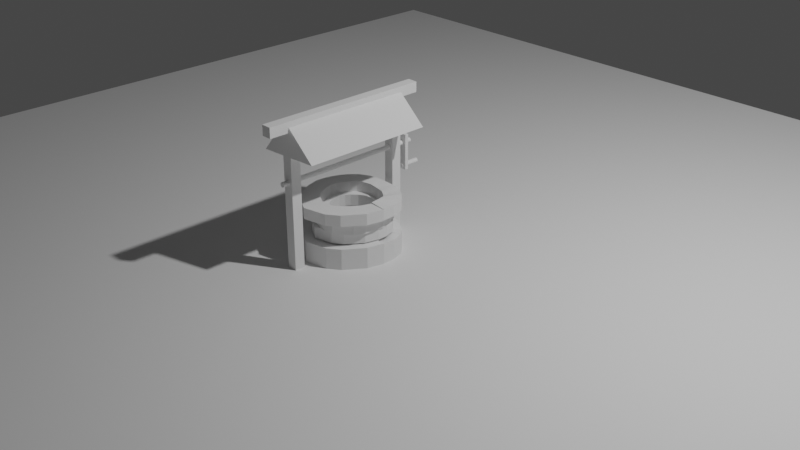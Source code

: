 # Source: Well.blend  (saved by Blender 3.6.13; exported with 4.5.12 LTS)
import bpy
from mathutils import Matrix  # noqa: F401  (used for matrix-valued properties, if any)

bpy.ops.wm.read_factory_settings(use_empty=True)
scene = bpy.context.scene
scene.name = 'Scene'

# ---- collections
col_collection = bpy.data.collections.new('Collection'); scene.collection.children.link(col_collection)

# ---- materials (node trees are filled in below, after node groups)
mat_material = bpy.data.materials.new('Material')
mat_material.alpha_threshold = 0.0
mat_material.use_transparent_shadow = False
mat_material.roughness = 0.5
mat_material.line_color = (0.0, 0.0, 0.0, 1.0)
mat_material_002 = bpy.data.materials.new('Material.002')
mat_material_002.alpha_threshold = 0.0
mat_material_002.use_transparent_shadow = False
mat_material_002.roughness = 0.5
mat_material_002.line_color = (0.0, 0.0, 0.0, 1.0)
mat_material_003 = bpy.data.materials.new('Material.003')
mat_material_003.alpha_threshold = 0.0
mat_material_003.use_transparent_shadow = False
mat_material_003.roughness = 0.5
mat_material_003.line_color = (0.0, 0.0, 0.0, 1.0)
mat_material_004 = bpy.data.materials.new('Material.004')
mat_material_004.alpha_threshold = 0.0
mat_material_004.use_transparent_shadow = False
mat_material_004.roughness = 0.5
mat_material_004.line_color = (0.0, 0.0, 0.0, 1.0)

# ---- material node trees
mat_material.use_nodes = True; mat_material.node_tree.nodes.clear()
_N = mat_material.node_tree.nodes; _L = mat_material.node_tree.links
n0 = _N.new('ShaderNodeOutputMaterial'); n0.name = 'Material Output'; n0.location = (300, 300)
n1 = _N.new('ShaderNodeBsdfPrincipled'); n1.name = 'Principled BSDF'; n1.location = (10, 300)
n1.distribution = 'GGX'
n1.subsurface_method = 'RANDOM_WALK_SKIN'
n1.inputs[3].default_value = 1.45
n1.inputs[27].default_value = (0.0, 0.0, 0.0, 1.0)
n1.inputs[28].default_value = 1.0
_L.new(n1.outputs[0], n0.inputs[0])
n0.is_active_output = True
mat_material_002.use_nodes = True; mat_material_002.node_tree.nodes.clear()
_N = mat_material_002.node_tree.nodes; _L = mat_material_002.node_tree.links
n0 = _N.new('ShaderNodeOutputMaterial'); n0.name = 'Material Output'; n0.location = (300, 300)
n1 = _N.new('ShaderNodeBsdfPrincipled'); n1.name = 'Principled BSDF'; n1.location = (10, 300)
n1.distribution = 'GGX'
n1.subsurface_method = 'RANDOM_WALK_SKIN'
n1.inputs[3].default_value = 1.45
n1.inputs[27].default_value = (0.0, 0.0, 0.0, 1.0)
n1.inputs[28].default_value = 1.0
_L.new(n1.outputs[0], n0.inputs[0])
n0.is_active_output = True
mat_material_003.use_nodes = True; mat_material_003.node_tree.nodes.clear()
_N = mat_material_003.node_tree.nodes; _L = mat_material_003.node_tree.links
n0 = _N.new('ShaderNodeOutputMaterial'); n0.name = 'Material Output'; n0.location = (300, 300)
n1 = _N.new('ShaderNodeBsdfPrincipled'); n1.name = 'Principled BSDF'; n1.location = (10, 300)
n1.distribution = 'GGX'
n1.subsurface_method = 'RANDOM_WALK_SKIN'
n1.inputs[3].default_value = 1.45
n1.inputs[27].default_value = (0.0, 0.0, 0.0, 1.0)
n1.inputs[28].default_value = 1.0
_L.new(n1.outputs[0], n0.inputs[0])
n0.is_active_output = True
mat_material_004.use_nodes = True; mat_material_004.node_tree.nodes.clear()
_N = mat_material_004.node_tree.nodes; _L = mat_material_004.node_tree.links
n0 = _N.new('ShaderNodeOutputMaterial'); n0.name = 'Material Output'; n0.location = (300, 300)
n1 = _N.new('ShaderNodeBsdfPrincipled'); n1.name = 'Principled BSDF'; n1.location = (10, 300)
n1.distribution = 'GGX'
n1.subsurface_method = 'RANDOM_WALK_SKIN'
n1.inputs[3].default_value = 1.45
n1.inputs[27].default_value = (0.0, 0.0, 0.0, 1.0)
n1.inputs[28].default_value = 1.0
_L.new(n1.outputs[0], n0.inputs[0])
n0.is_active_output = True

# ---- world
world_world = bpy.data.worlds.new('World'); scene.world = world_world
world_world.use_nodes = True; world_world.node_tree.nodes.clear()
_N = world_world.node_tree.nodes; _L = world_world.node_tree.links
n0 = _N.new('ShaderNodeOutputWorld'); n0.name = 'World Output'; n0.location = (300, 300)
n1 = _N.new('ShaderNodeBackground'); n1.name = 'Background'; n1.location = (10, 300)
n1.inputs[0].default_value = (0.05088, 0.05088, 0.05088, 1.0)
_L.new(n1.outputs[0], n0.inputs[0])
n0.is_active_output = True
world_world.color = (0.05088, 0.05088, 0.05088)
world_world.use_sun_shadow = False
world_world.sun_shadow_jitter_overblur = 0.0

# ---- cameras
cam_camera = bpy.data.cameras.new('Camera')
cam_camera.clip_end = 100.0
cam_camera.ortho_scale = 7.314

# ---- lights
light_light = bpy.data.lights.new('Light', 'POINT')
light_light.transmission_factor = 0.0
light_light.energy = 1000.0
light_light.shadow_soft_size = 0.1
light_light.shadow_maximum_resolution = 0.006
light_light.use_absolute_resolution = True

# ---- meshes
me_cube = bpy.data.meshes.new('Cube')
me_cube.from_pydata([(1.539, -0.7615, 1.0), (1.539, -0.7615, -1.0), (0.6085, -6.939, 1.0), (0.6085, -6.939, -1.0), (-1.0, 1.0, 1.0), (-1.0, 1.0, -1.0), (-0.7665, -6.243, 1.0), (-0.7665, -6.243, -1.0), (-2.789, -2.27, -1.0), (-1.796, -8.073, -1.0), (-1.796, -8.073, 1.0), (-2.789, -2.27, 1.0), (-3.971, -6.094, -1.0), (-2.617, -10.48, -1.0), (-2.617, -10.48, 1.0), (-3.971, -6.094, 1.0), (-4.871, -11.09, -1.0), (-3.08, -13.7, -1.0), (-3.08, -13.7, 1.0), (-4.871, -11.09, 1.0), (-5.235, -15.66, -1.0), (-3.345, -16.6, -1.0), (-3.345, -16.6, 1.0), (-5.235, -15.66, 1.0), (-5.13, -19.68, -1.0), (-3.27, -19.01, -1.0), (-3.27, -19.01, 1.0), (-5.13, -19.68, 1.0), (-4.796, -23.27, -1.0), (-3.04, -21.15, -1.0), (-3.04, -21.15, 1.0), (-4.796, -23.27, 1.0), (-4.263, -26.48, -1.0), (-2.816, -23.23, -1.0), (-2.816, -23.23, 1.0), (-4.263, -26.48, 1.0), (-3.415, -29.57, -1.0), (-2.276, -25.2, -1.0), (-2.276, -25.2, 1.0), (-3.415, -29.57, 1.0), (-2.398, -31.29, -1.0), (-1.672, -26.18, -1.0), (-1.672, -26.18, 1.0), (-2.398, -31.29, 1.0), (-0.9784, -32.23, -1.0), (-0.7102, -26.9, -1.0), (-0.7102, -26.9, 1.0), (-0.9784, -32.23, 1.0), (0.8752, -32.07, -0.962), (0.402, -26.63, -0.8963), (0.402, -26.63, 1.104), (0.8752, -32.07, 1.038), (4.663, -16.62, -1.067), (2.815, -16.94, -1.212), (2.261, -30.79, -1.029), (1.361, -25.7, -1.046), (1.361, -25.7, 0.9544), (2.261, -30.79, 0.9711), (3.41, -28.48, -1.149), (2.057, -24.28, -1.0), (2.057, -24.28, 1.0), (3.41, -28.48, 0.8512), (4.215, -25.74, -1.067), (2.551, -22.71, -1.201), (2.551, -22.71, 0.7988), (4.215, -25.74, 0.9327), (4.615, -21.16, -1.067), (2.821, -20.06, -1.359), (2.821, -20.06, 0.6406), (4.615, -21.16, 0.9327), (2.815, -16.94, 0.7882), (4.663, -16.62, 0.9327), (2.783, -3.741, 1.0), (2.783, -3.741, -1.0), (1.589, -9.698, 1.0), (1.589, -9.698, -1.0), (4.245, -10.68, 1.0), (4.245, -10.68, -1.0), (2.419, -13.36, 1.0), (2.419, -13.36, -1.0), (4.666, -16.6, 1.0), (4.666, -16.6, -1.0), (2.806, -16.95, 1.0), (2.806, -16.95, -1.0)], [], [(0, 4, 6, 2), (3, 2, 6, 7), (5, 7, 9, 8), (5, 1, 3, 7), (1, 0, 72, 73), (5, 4, 0, 1), (10, 11, 15, 14), (6, 4, 11, 10), (4, 5, 8, 11), (7, 6, 10, 9), (15, 12, 16, 19), (9, 10, 14, 13), (11, 8, 12, 15), (8, 9, 13, 12), (18, 19, 23, 22), (12, 13, 17, 16), (14, 15, 19, 18), (13, 14, 18, 17), (23, 20, 24, 27), (17, 18, 22, 21), (19, 16, 20, 23), (16, 17, 21, 20), (26, 27, 31, 30), (20, 21, 25, 24), (22, 23, 27, 26), (21, 22, 26, 25), (29, 30, 34, 33), (25, 26, 30, 29), (27, 24, 28, 31), (24, 25, 29, 28), (35, 32, 36, 39), (31, 28, 32, 35), (28, 29, 33, 32), (30, 31, 35, 34), (38, 39, 43, 42), (32, 33, 37, 36), (34, 35, 39, 38), (33, 34, 38, 37), (43, 40, 44, 47), (37, 38, 42, 41), (39, 36, 40, 43), (36, 37, 41, 40), (46, 47, 51, 50), (40, 41, 45, 44), (42, 43, 47, 46), (41, 42, 46, 45), (51, 57, 56, 50), (45, 46, 50, 49), (47, 44, 48, 51), (44, 45, 49, 48), (67, 68, 70, 53), (48, 49, 55, 54), (56, 57, 61, 60), (69, 66, 52, 71), (66, 67, 53, 52), (61, 58, 62, 65), (55, 56, 60, 59), (57, 54, 58, 61), (54, 55, 59, 58), (64, 65, 69, 68), (58, 59, 63, 62), (60, 61, 65, 64), (59, 60, 64, 63), (68, 69, 71, 70), (63, 64, 68, 67), (65, 62, 66, 69), (62, 63, 67, 66), (48, 54, 57, 51), (52, 53, 70, 71), (50, 56, 55, 49), (75, 73, 77, 79), (3, 1, 73, 75), (0, 2, 74, 72), (2, 3, 75, 74), (76, 78, 82, 80), (74, 75, 79, 78), (72, 74, 78, 76), (73, 72, 76, 77), (81, 80, 82, 83), (77, 76, 80, 81), (79, 77, 81, 83), (78, 79, 83, 82)])
_uv = me_cube.uv_layers.new(name='UVMap')
_uv.uv.foreach_set('vector', [0.625, 0.5, 0.875, 0.5, 0.875, 0.75, 0.625, 0.75, 0.375, 0.75, 0.625, 0.75, 0.625, 1.0, 0.375, 1.0, 0.125, 0.5, 0.125, 0.75, 0.125, 0.75, 0.125, 0.5, 0.125, 0.5, 0.375, 0.5, 0.375, 0.75, 0.125, 0.75, 0.375, 0.5, 0.625, 0.5, 0.625, 0.5, 0.375, 0.5, 0.375, 0.25, 0.625, 0.25, 0.625, 0.5, 0.375, 0.5, 0.875, 0.75, 0.875, 0.5, 0.875, 0.5, 0.875, 0.75, 0.875, 0.75, 0.875, 0.5, 0.875, 0.5, 0.875, 0.75, 0.625, 0.25, 0.375, 0.25, 0.375, 0.25, 0.625, 0.25, 0.375, 1.0, 0.625, 1.0, 0.625, 1.0, 0.375, 1.0, 0.625, 0.25, 0.375, 0.25, 0.375, 0.25, 0.625, 0.25, 0.375, 1.0, 0.625, 1.0, 0.625, 1.0, 0.375, 1.0, 0.625, 0.25, 0.375, 0.25, 0.375, 0.25, 0.625, 0.25, 0.125, 0.5, 0.125, 0.75, 0.125, 0.75, 0.125, 0.5, 0.875, 0.75, 0.875, 0.5, 0.875, 0.5, 0.875, 0.75, 0.125, 0.5, 0.125, 0.75, 0.125, 0.75, 0.125, 0.5, 0.875, 0.75, 0.875, 0.5, 0.875, 0.5, 0.875, 0.75, 0.375, 1.0, 0.625, 1.0, 0.625, 1.0, 0.375, 1.0, 0.625, 0.25, 0.375, 0.25, 0.375, 0.25, 0.625, 0.25, 0.375, 1.0, 0.625, 1.0, 0.625, 1.0, 0.375, 1.0, 0.625, 0.25, 0.375, 0.25, 0.375, 0.25, 0.625, 0.25, 0.125, 0.5, 0.125, 0.75, 0.125, 0.75, 0.125, 0.5, 0.875, 0.75, 0.875, 0.5, 0.875, 0.5, 0.875, 0.75, 0.125, 0.5, 0.125, 0.75, 0.125, 0.75, 0.125, 0.5, 0.875, 0.75, 0.875, 0.5, 0.875, 0.5, 0.875, 0.75, 0.375, 1.0, 0.625, 1.0, 0.625, 1.0, 0.375, 1.0, 0.375, 1.0, 0.625, 1.0, 0.625, 1.0, 0.375, 1.0, 0.375, 1.0, 0.625, 1.0, 0.625, 1.0, 0.375, 1.0, 0.625, 0.25, 0.375, 0.25, 0.375, 0.25, 0.625, 0.25, 0.125, 0.5, 0.125, 0.75, 0.125, 0.75, 0.125, 0.5, 0.625, 0.25, 0.375, 0.25, 0.375, 0.25, 0.625, 0.25, 0.625, 0.25, 0.375, 0.25, 0.375, 0.25, 0.625, 0.25, 0.125, 0.5, 0.125, 0.75, 0.125, 0.75, 0.125, 0.5, 0.875, 0.75, 0.875, 0.5, 0.875, 0.5, 0.875, 0.75, 0.875, 0.75, 0.875, 0.5, 0.875, 0.5, 0.875, 0.75, 0.125, 0.5, 0.125, 0.75, 0.125, 0.75, 0.125, 0.5, 0.875, 0.75, 0.875, 0.5, 0.875, 0.5, 0.875, 0.75, 0.375, 1.0, 0.625, 1.0, 0.625, 1.0, 0.375, 1.0, 0.625, 0.25, 0.375, 0.25, 0.375, 0.25, 0.625, 0.25, 0.375, 1.0, 0.625, 1.0, 0.625, 1.0, 0.375, 1.0, 0.625, 0.25, 0.375, 0.25, 0.375, 0.25, 0.625, 0.25, 0.125, 0.5, 0.125, 0.75, 0.125, 0.75, 0.125, 0.5, 0.875, 0.75, 0.875, 0.5, 0.875, 0.5, 0.875, 0.75, 0.125, 0.5, 0.125, 0.75, 0.125, 0.75, 0.125, 0.5, 0.875, 0.75, 0.875, 0.5, 0.875, 0.5, 0.875, 0.75, 0.375, 1.0, 0.625, 1.0, 0.625, 1.0, 0.375, 1.0, 0.875, 0.5, 0.875, 0.5, 0.875, 0.75, 0.875, 0.75, 0.375, 1.0, 0.625, 1.0, 0.625, 1.0, 0.375, 1.0, 0.625, 0.25, 0.375, 0.25, 0.375, 0.25, 0.625, 0.25, 0.125, 0.5, 0.125, 0.75, 0.125, 0.75, 0.125, 0.5, 0.375, 1.0, 0.625, 1.0, 0.625, 1.0, 0.375, 1.0, 0.125, 0.5, 0.125, 0.75, 0.125, 0.75, 0.125, 0.5, 0.875, 0.75, 0.875, 0.5, 0.875, 0.5, 0.875, 0.75, 0.625, 0.25, 0.375, 0.25, 0.375, 0.25, 0.625, 0.25, 0.125, 0.5, 0.125, 0.75, 0.125, 0.75, 0.125, 0.5, 0.625, 0.25, 0.375, 0.25, 0.375, 0.25, 0.625, 0.25, 0.375, 1.0, 0.625, 1.0, 0.625, 1.0, 0.375, 1.0, 0.625, 0.25, 0.375, 0.25, 0.375, 0.25, 0.625, 0.25, 0.125, 0.5, 0.125, 0.75, 0.125, 0.75, 0.125, 0.5, 0.875, 0.75, 0.875, 0.5, 0.875, 0.5, 0.875, 0.75, 0.125, 0.5, 0.125, 0.75, 0.125, 0.75, 0.125, 0.5, 0.875, 0.75, 0.875, 0.5, 0.875, 0.5, 0.875, 0.75, 0.375, 1.0, 0.625, 1.0, 0.625, 1.0, 0.375, 1.0, 0.875, 0.75, 0.875, 0.5, 0.875, 0.5, 0.875, 0.75, 0.375, 1.0, 0.625, 1.0, 0.625, 1.0, 0.375, 1.0, 0.625, 0.25, 0.375, 0.25, 0.375, 0.25, 0.625, 0.25, 0.125, 0.5, 0.125, 0.75, 0.125, 0.75, 0.125, 0.5, 0.375, 0.25, 0.375, 0.25, 0.625, 0.25, 0.625, 0.25, 0.375, 0.25, 0.375, 1.0, 0.875, 0.75, 0.625, 0.25, 0.625, 1.0, 0.625, 1.0, 0.375, 1.0, 0.375, 1.0, 0.375, 0.75, 0.375, 0.5, 0.375, 0.5, 0.375, 0.75, 0.375, 0.75, 0.375, 0.5, 0.375, 0.5, 0.375, 0.75, 0.625, 0.5, 0.625, 0.75, 0.625, 0.75, 0.625, 0.5, 0.625, 0.75, 0.375, 0.75, 0.375, 0.75, 0.625, 0.75, 0.625, 0.5, 0.625, 0.75, 0.625, 0.75, 0.625, 0.5, 0.625, 0.75, 0.375, 0.75, 0.375, 0.75, 0.625, 0.75, 0.625, 0.5, 0.625, 0.75, 0.625, 0.75, 0.625, 0.5, 0.375, 0.5, 0.625, 0.5, 0.625, 0.5, 0.375, 0.5, 0.375, 0.5, 0.625, 0.5, 0.625, 0.75, 0.375, 0.75, 0.375, 0.5, 0.625, 0.5, 0.625, 0.5, 0.375, 0.5, 0.375, 0.75, 0.375, 0.5, 0.375, 0.5, 0.375, 0.75, 0.625, 0.75, 0.375, 0.75, 0.375, 0.75, 0.625, 0.75])
me_cube.materials.append(mat_material)
me_cube.use_mirror_vertex_groups = False
me_cube.update()
me_plane = bpy.data.meshes.new('Plane')
me_plane.from_pydata([(-1.0, -1.0, 0.0), (1.0, -1.0, 0.0), (-1.0, 1.0, 0.0), (1.0, 1.0, 0.0)], [], [(0, 1, 3, 2)])
_uv = me_plane.uv_layers.new(name='UVMap')
_uv.uv.foreach_set('vector', [0.0, 0.0, 1.0, 0.0, 1.0, 1.0, 0.0, 1.0])
me_plane.update()
me_cube_002 = bpy.data.meshes.new('Cube.002')
me_cube_002.from_pydata([(1.273, -3.298, 0.3914), (1.273, -3.298, -0.6581), (0.4603, -8.576, 0.3914), (0.4603, -8.576, -0.6581), (-0.8937, -1.795, 0.3914), (-0.8937, -1.795, -0.6581), (-0.7135, -7.982, 0.3914), (-0.7135, -7.982, -0.6581), (-2.421, -4.586, -0.6581), (-1.593, -9.545, -0.6581), (-1.593, -9.545, 0.3914), (-2.421, -4.586, 0.3914), (-3.43, -7.85, -0.6581), (-2.294, -11.6, -0.6581), (-2.294, -11.6, 0.3914), (-3.43, -7.85, 0.3914), (-4.198, -12.11, -0.6581), (-2.689, -14.35, -0.6581), (-2.689, -14.35, 0.3914), (-4.198, -12.11, 0.3914), (-4.509, -16.02, -0.6581), (-2.914, -16.82, -0.6581), (-2.914, -16.82, 0.3914), (-4.509, -16.02, 0.3914), (-4.419, -19.45, -0.6581), (-2.851, -18.88, -0.6581), (-2.851, -18.88, 0.3914), (-4.419, -19.45, 0.3914), (-4.134, -22.51, -0.6581), (-2.654, -20.71, -0.6581), (-2.654, -20.71, 0.3914), (-4.134, -22.51, 0.3914), (-3.68, -25.26, -0.6581), (-2.463, -22.48, -0.6581), (-2.463, -22.48, 0.3914), (-3.68, -25.26, 0.3914), (-2.955, -27.89, -0.6581), (-2.003, -24.16, -0.6581), (-2.003, -24.16, 0.3914), (-2.955, -27.89, 0.3914), (-2.087, -29.36, -0.6581), (-1.487, -25.0, -0.6581), (-1.487, -25.0, 0.3914), (-2.087, -29.36, 0.3914), (-0.8753, -30.16, -0.6581), (-0.6654, -25.62, -0.6581), (-0.6654, -25.62, 0.3914), (-0.8753, -30.16, 0.3914), (0.7071, -30.03, -0.6381), (0.284, -25.39, -0.6037), (0.284, -25.39, 0.4458), (0.7071, -30.03, 0.4113), (3.941, -16.84, -0.6934), (2.344, -17.11, -0.7692), (1.89, -28.93, -0.6733), (1.102, -24.59, -0.682), (1.102, -24.59, 0.3674), (1.89, -28.93, 0.3762), (2.871, -26.96, -0.7362), (1.696, -23.38, -0.6581), (1.696, -23.38, 0.3914), (2.871, -26.96, 0.3133), (3.558, -24.62, -0.6934), (2.119, -22.04, -0.7637), (2.119, -22.04, 0.2858), (3.558, -24.62, 0.356), (3.9, -20.71, -0.6934), (2.349, -19.77, -0.8467), (2.349, -19.77, 0.2028), (3.9, -20.71, 0.356), (2.344, -17.11, 0.2802), (3.941, -16.84, 0.356), (2.336, -5.842, 0.3914), (2.336, -5.842, -0.6581), (1.297, -10.93, 0.3914), (1.297, -10.93, -0.6581), (3.583, -11.76, 0.3914), (3.583, -11.76, -0.6581), (2.006, -14.06, 0.3914), (2.006, -14.06, -0.6581), (3.943, -16.82, 0.3914), (3.943, -16.82, -0.6581), (2.336, -17.12, 0.3914), (2.336, -17.12, -0.6581)], [], [(0, 4, 6, 2), (3, 2, 6, 7), (5, 7, 9, 8), (5, 1, 3, 7), (1, 0, 72, 73), (5, 4, 0, 1), (10, 11, 15, 14), (6, 4, 11, 10), (4, 5, 8, 11), (7, 6, 10, 9), (15, 12, 16, 19), (9, 10, 14, 13), (11, 8, 12, 15), (8, 9, 13, 12), (18, 19, 23, 22), (12, 13, 17, 16), (14, 15, 19, 18), (13, 14, 18, 17), (23, 20, 24, 27), (17, 18, 22, 21), (19, 16, 20, 23), (16, 17, 21, 20), (26, 27, 31, 30), (20, 21, 25, 24), (22, 23, 27, 26), (21, 22, 26, 25), (29, 30, 34, 33), (25, 26, 30, 29), (27, 24, 28, 31), (24, 25, 29, 28), (35, 32, 36, 39), (31, 28, 32, 35), (28, 29, 33, 32), (30, 31, 35, 34), (38, 39, 43, 42), (32, 33, 37, 36), (34, 35, 39, 38), (33, 34, 38, 37), (43, 40, 44, 47), (37, 38, 42, 41), (39, 36, 40, 43), (36, 37, 41, 40), (46, 47, 51, 50), (40, 41, 45, 44), (42, 43, 47, 46), (41, 42, 46, 45), (51, 57, 56, 50), (45, 46, 50, 49), (47, 44, 48, 51), (44, 45, 49, 48), (67, 68, 70, 53), (48, 49, 55, 54), (56, 57, 61, 60), (69, 66, 52, 71), (66, 67, 53, 52), (61, 58, 62, 65), (55, 56, 60, 59), (57, 54, 58, 61), (54, 55, 59, 58), (64, 65, 69, 68), (58, 59, 63, 62), (60, 61, 65, 64), (59, 60, 64, 63), (68, 69, 71, 70), (63, 64, 68, 67), (65, 62, 66, 69), (62, 63, 67, 66), (48, 54, 57, 51), (52, 53, 70, 71), (50, 56, 55, 49), (75, 73, 77, 79), (3, 1, 73, 75), (0, 2, 74, 72), (2, 3, 75, 74), (76, 78, 82, 80), (74, 75, 79, 78), (72, 74, 78, 76), (73, 72, 76, 77), (81, 80, 82, 83), (77, 76, 80, 81), (79, 77, 81, 83), (78, 79, 83, 82)])
_uv = me_cube_002.uv_layers.new(name='UVMap')
_uv.uv.foreach_set('vector', [0.625, 0.5, 0.875, 0.5, 0.875, 0.75, 0.625, 0.75, 0.375, 0.75, 0.625, 0.75, 0.625, 1.0, 0.375, 1.0, 0.125, 0.5, 0.125, 0.75, 0.125, 0.75, 0.125, 0.5, 0.125, 0.5, 0.375, 0.5, 0.375, 0.75, 0.125, 0.75, 0.375, 0.5, 0.625, 0.5, 0.625, 0.5, 0.375, 0.5, 0.375, 0.25, 0.625, 0.25, 0.625, 0.5, 0.375, 0.5, 0.875, 0.75, 0.875, 0.5, 0.875, 0.5, 0.875, 0.75, 0.875, 0.75, 0.875, 0.5, 0.875, 0.5, 0.875, 0.75, 0.625, 0.25, 0.375, 0.25, 0.375, 0.25, 0.625, 0.25, 0.375, 1.0, 0.625, 1.0, 0.625, 1.0, 0.375, 1.0, 0.625, 0.25, 0.375, 0.25, 0.375, 0.25, 0.625, 0.25, 0.375, 1.0, 0.625, 1.0, 0.625, 1.0, 0.375, 1.0, 0.625, 0.25, 0.375, 0.25, 0.375, 0.25, 0.625, 0.25, 0.125, 0.5, 0.125, 0.75, 0.125, 0.75, 0.125, 0.5, 0.875, 0.75, 0.875, 0.5, 0.875, 0.5, 0.875, 0.75, 0.125, 0.5, 0.125, 0.75, 0.125, 0.75, 0.125, 0.5, 0.875, 0.75, 0.875, 0.5, 0.875, 0.5, 0.875, 0.75, 0.375, 1.0, 0.625, 1.0, 0.625, 1.0, 0.375, 1.0, 0.625, 0.25, 0.375, 0.25, 0.375, 0.25, 0.625, 0.25, 0.375, 1.0, 0.625, 1.0, 0.625, 1.0, 0.375, 1.0, 0.625, 0.25, 0.375, 0.25, 0.375, 0.25, 0.625, 0.25, 0.125, 0.5, 0.125, 0.75, 0.125, 0.75, 0.125, 0.5, 0.875, 0.75, 0.875, 0.5, 0.875, 0.5, 0.875, 0.75, 0.125, 0.5, 0.125, 0.75, 0.125, 0.75, 0.125, 0.5, 0.875, 0.75, 0.875, 0.5, 0.875, 0.5, 0.875, 0.75, 0.375, 1.0, 0.625, 1.0, 0.625, 1.0, 0.375, 1.0, 0.375, 1.0, 0.625, 1.0, 0.625, 1.0, 0.375, 1.0, 0.375, 1.0, 0.625, 1.0, 0.625, 1.0, 0.375, 1.0, 0.625, 0.25, 0.375, 0.25, 0.375, 0.25, 0.625, 0.25, 0.125, 0.5, 0.125, 0.75, 0.125, 0.75, 0.125, 0.5, 0.625, 0.25, 0.375, 0.25, 0.375, 0.25, 0.625, 0.25, 0.625, 0.25, 0.375, 0.25, 0.375, 0.25, 0.625, 0.25, 0.125, 0.5, 0.125, 0.75, 0.125, 0.75, 0.125, 0.5, 0.875, 0.75, 0.875, 0.5, 0.875, 0.5, 0.875, 0.75, 0.875, 0.75, 0.875, 0.5, 0.875, 0.5, 0.875, 0.75, 0.125, 0.5, 0.125, 0.75, 0.125, 0.75, 0.125, 0.5, 0.875, 0.75, 0.875, 0.5, 0.875, 0.5, 0.875, 0.75, 0.375, 1.0, 0.625, 1.0, 0.625, 1.0, 0.375, 1.0, 0.625, 0.25, 0.375, 0.25, 0.375, 0.25, 0.625, 0.25, 0.375, 1.0, 0.625, 1.0, 0.625, 1.0, 0.375, 1.0, 0.625, 0.25, 0.375, 0.25, 0.375, 0.25, 0.625, 0.25, 0.125, 0.5, 0.125, 0.75, 0.125, 0.75, 0.125, 0.5, 0.875, 0.75, 0.875, 0.5, 0.875, 0.5, 0.875, 0.75, 0.125, 0.5, 0.125, 0.75, 0.125, 0.75, 0.125, 0.5, 0.875, 0.75, 0.875, 0.5, 0.875, 0.5, 0.875, 0.75, 0.375, 1.0, 0.625, 1.0, 0.625, 1.0, 0.375, 1.0, 0.875, 0.5, 0.875, 0.5, 0.875, 0.75, 0.875, 0.75, 0.375, 1.0, 0.625, 1.0, 0.625, 1.0, 0.375, 1.0, 0.625, 0.25, 0.375, 0.25, 0.375, 0.25, 0.625, 0.25, 0.125, 0.5, 0.125, 0.75, 0.125, 0.75, 0.125, 0.5, 0.375, 1.0, 0.625, 1.0, 0.625, 1.0, 0.375, 1.0, 0.125, 0.5, 0.125, 0.75, 0.125, 0.75, 0.125, 0.5, 0.875, 0.75, 0.875, 0.5, 0.875, 0.5, 0.875, 0.75, 0.625, 0.25, 0.375, 0.25, 0.375, 0.25, 0.625, 0.25, 0.125, 0.5, 0.125, 0.75, 0.125, 0.75, 0.125, 0.5, 0.625, 0.25, 0.375, 0.25, 0.375, 0.25, 0.625, 0.25, 0.375, 1.0, 0.625, 1.0, 0.625, 1.0, 0.375, 1.0, 0.625, 0.25, 0.375, 0.25, 0.375, 0.25, 0.625, 0.25, 0.125, 0.5, 0.125, 0.75, 0.125, 0.75, 0.125, 0.5, 0.875, 0.75, 0.875, 0.5, 0.875, 0.5, 0.875, 0.75, 0.125, 0.5, 0.125, 0.75, 0.125, 0.75, 0.125, 0.5, 0.875, 0.75, 0.875, 0.5, 0.875, 0.5, 0.875, 0.75, 0.375, 1.0, 0.625, 1.0, 0.625, 1.0, 0.375, 1.0, 0.875, 0.75, 0.875, 0.5, 0.875, 0.5, 0.875, 0.75, 0.375, 1.0, 0.625, 1.0, 0.625, 1.0, 0.375, 1.0, 0.625, 0.25, 0.375, 0.25, 0.375, 0.25, 0.625, 0.25, 0.125, 0.5, 0.125, 0.75, 0.125, 0.75, 0.125, 0.5, 0.375, 0.25, 0.375, 0.25, 0.625, 0.25, 0.625, 0.25, 0.375, 0.25, 0.375, 1.0, 0.875, 0.75, 0.625, 0.25, 0.625, 1.0, 0.625, 1.0, 0.375, 1.0, 0.375, 1.0, 0.375, 0.75, 0.375, 0.5, 0.375, 0.5, 0.375, 0.75, 0.375, 0.75, 0.375, 0.5, 0.375, 0.5, 0.375, 0.75, 0.625, 0.5, 0.625, 0.75, 0.625, 0.75, 0.625, 0.5, 0.625, 0.75, 0.375, 0.75, 0.375, 0.75, 0.625, 0.75, 0.625, 0.5, 0.625, 0.75, 0.625, 0.75, 0.625, 0.5, 0.625, 0.75, 0.375, 0.75, 0.375, 0.75, 0.625, 0.75, 0.625, 0.5, 0.625, 0.75, 0.625, 0.75, 0.625, 0.5, 0.375, 0.5, 0.625, 0.5, 0.625, 0.5, 0.375, 0.5, 0.375, 0.5, 0.625, 0.5, 0.625, 0.75, 0.375, 0.75, 0.375, 0.5, 0.625, 0.5, 0.625, 0.5, 0.375, 0.5, 0.375, 0.75, 0.375, 0.5, 0.375, 0.5, 0.375, 0.75, 0.625, 0.75, 0.375, 0.75, 0.375, 0.75, 0.625, 0.75])
me_cube_002.materials.append(mat_material_002)
me_cube_002.use_mirror_vertex_groups = False
me_cube_002.update()
me_cube_003 = bpy.data.meshes.new('Cube.003')
me_cube_003.from_pydata([(1.271, -3.329, -0.5169), (1.271, -3.329, -1.566), (0.4547, -8.68, -0.5169), (0.4547, -8.68, -1.566), (-0.8957, -1.825, -0.5169), (-0.8957, -1.825, -1.566), (-0.7192, -8.086, -0.5169), (-0.7192, -8.086, -1.566), (-2.423, -4.617, -1.566), (-1.598, -9.648, -1.566), (-1.598, -9.648, -0.5169), (-2.423, -4.617, -0.5169), (-3.432, -7.881, -1.566), (-2.299, -11.7, -1.566), (-2.299, -11.7, -0.5169), (-3.432, -7.881, -0.5169), (-4.2, -12.14, -1.566), (-2.694, -14.45, -1.566), (-2.694, -14.45, -0.5169), (-4.2, -12.14, -0.5169), (-4.511, -16.05, -1.566), (-2.92, -16.93, -1.566), (-2.92, -16.93, -0.5169), (-4.511, -16.05, -0.5169), (-4.421, -19.48, -1.566), (-2.857, -18.98, -1.566), (-2.857, -18.98, -0.5169), (-4.421, -19.48, -0.5169), (-4.136, -22.54, -1.566), (-2.66, -20.82, -1.566), (-2.66, -20.82, -0.5169), (-4.136, -22.54, -0.5169), (-3.682, -25.29, -1.566), (-2.469, -22.59, -1.566), (-2.469, -22.59, -0.5169), (-3.682, -25.29, -0.5169), (-2.957, -27.92, -1.566), (-2.008, -24.27, -1.566), (-2.008, -24.27, -0.5169), (-2.957, -27.92, -0.5169), (-2.089, -29.39, -1.566), (-1.492, -25.11, -1.566), (-1.492, -25.11, -0.5169), (-2.089, -29.39, -0.5169), (-0.8772, -30.19, -1.566), (-0.6711, -25.72, -1.566), (-0.6711, -25.72, -0.5169), (-0.8772, -30.19, -0.5169), (0.7052, -30.06, -1.546), (0.2783, -25.49, -1.512), (0.2783, -25.49, -0.4624), (0.7052, -30.06, -0.4969), (3.939, -16.87, -1.602), (2.338, -17.22, -1.677), (1.888, -28.96, -1.581), (1.097, -24.69, -1.59), (1.097, -24.69, -0.5408), (1.888, -28.96, -0.532), (2.869, -26.99, -1.644), (1.691, -23.48, -1.566), (1.691, -23.48, -0.5169), (2.869, -26.99, -0.5949), (3.556, -24.65, -1.602), (2.113, -22.14, -1.672), (2.113, -22.14, -0.6224), (3.556, -24.65, -0.5522), (3.898, -20.74, -1.602), (2.343, -19.88, -1.755), (2.343, -19.88, -0.7055), (3.898, -20.74, -0.5522), (2.338, -17.22, -0.628), (3.939, -16.87, -0.5522), (2.334, -5.873, -0.5169), (2.334, -5.873, -1.566), (1.291, -11.04, -0.5169), (1.291, -11.04, -1.566), (3.582, -11.79, -0.5169), (3.582, -11.79, -1.566), (2.0, -14.16, -0.5169), (2.0, -14.16, -1.566), (3.941, -16.85, -0.5169), (3.941, -16.85, -1.566), (2.331, -17.23, -0.5169), (2.331, -17.23, -1.566)], [], [(0, 4, 6, 2), (3, 2, 6, 7), (5, 7, 9, 8), (5, 1, 3, 7), (1, 0, 72, 73), (5, 4, 0, 1), (10, 11, 15, 14), (6, 4, 11, 10), (4, 5, 8, 11), (7, 6, 10, 9), (15, 12, 16, 19), (9, 10, 14, 13), (11, 8, 12, 15), (8, 9, 13, 12), (18, 19, 23, 22), (12, 13, 17, 16), (14, 15, 19, 18), (13, 14, 18, 17), (23, 20, 24, 27), (17, 18, 22, 21), (19, 16, 20, 23), (16, 17, 21, 20), (26, 27, 31, 30), (20, 21, 25, 24), (22, 23, 27, 26), (21, 22, 26, 25), (29, 30, 34, 33), (25, 26, 30, 29), (27, 24, 28, 31), (24, 25, 29, 28), (35, 32, 36, 39), (31, 28, 32, 35), (28, 29, 33, 32), (30, 31, 35, 34), (38, 39, 43, 42), (32, 33, 37, 36), (34, 35, 39, 38), (33, 34, 38, 37), (43, 40, 44, 47), (37, 38, 42, 41), (39, 36, 40, 43), (36, 37, 41, 40), (46, 47, 51, 50), (40, 41, 45, 44), (42, 43, 47, 46), (41, 42, 46, 45), (51, 57, 56, 50), (45, 46, 50, 49), (47, 44, 48, 51), (44, 45, 49, 48), (67, 68, 70, 53), (48, 49, 55, 54), (56, 57, 61, 60), (69, 66, 52, 71), (66, 67, 53, 52), (61, 58, 62, 65), (55, 56, 60, 59), (57, 54, 58, 61), (54, 55, 59, 58), (64, 65, 69, 68), (58, 59, 63, 62), (60, 61, 65, 64), (59, 60, 64, 63), (68, 69, 71, 70), (63, 64, 68, 67), (65, 62, 66, 69), (62, 63, 67, 66), (48, 54, 57, 51), (52, 53, 70, 71), (50, 56, 55, 49), (75, 73, 77, 79), (3, 1, 73, 75), (0, 2, 74, 72), (2, 3, 75, 74), (76, 78, 82, 80), (74, 75, 79, 78), (72, 74, 78, 76), (73, 72, 76, 77), (81, 80, 82, 83), (77, 76, 80, 81), (79, 77, 81, 83), (78, 79, 83, 82)])
_uv = me_cube_003.uv_layers.new(name='UVMap')
_uv.uv.foreach_set('vector', [0.625, 0.5, 0.875, 0.5, 0.875, 0.75, 0.625, 0.75, 0.375, 0.75, 0.625, 0.75, 0.625, 1.0, 0.375, 1.0, 0.125, 0.5, 0.125, 0.75, 0.125, 0.75, 0.125, 0.5, 0.125, 0.5, 0.375, 0.5, 0.375, 0.75, 0.125, 0.75, 0.375, 0.5, 0.625, 0.5, 0.625, 0.5, 0.375, 0.5, 0.375, 0.25, 0.625, 0.25, 0.625, 0.5, 0.375, 0.5, 0.875, 0.75, 0.875, 0.5, 0.875, 0.5, 0.875, 0.75, 0.875, 0.75, 0.875, 0.5, 0.875, 0.5, 0.875, 0.75, 0.625, 0.25, 0.375, 0.25, 0.375, 0.25, 0.625, 0.25, 0.375, 1.0, 0.625, 1.0, 0.625, 1.0, 0.375, 1.0, 0.625, 0.25, 0.375, 0.25, 0.375, 0.25, 0.625, 0.25, 0.375, 1.0, 0.625, 1.0, 0.625, 1.0, 0.375, 1.0, 0.625, 0.25, 0.375, 0.25, 0.375, 0.25, 0.625, 0.25, 0.125, 0.5, 0.125, 0.75, 0.125, 0.75, 0.125, 0.5, 0.875, 0.75, 0.875, 0.5, 0.875, 0.5, 0.875, 0.75, 0.125, 0.5, 0.125, 0.75, 0.125, 0.75, 0.125, 0.5, 0.875, 0.75, 0.875, 0.5, 0.875, 0.5, 0.875, 0.75, 0.375, 1.0, 0.625, 1.0, 0.625, 1.0, 0.375, 1.0, 0.625, 0.25, 0.375, 0.25, 0.375, 0.25, 0.625, 0.25, 0.375, 1.0, 0.625, 1.0, 0.625, 1.0, 0.375, 1.0, 0.625, 0.25, 0.375, 0.25, 0.375, 0.25, 0.625, 0.25, 0.125, 0.5, 0.125, 0.75, 0.125, 0.75, 0.125, 0.5, 0.875, 0.75, 0.875, 0.5, 0.875, 0.5, 0.875, 0.75, 0.125, 0.5, 0.125, 0.75, 0.125, 0.75, 0.125, 0.5, 0.875, 0.75, 0.875, 0.5, 0.875, 0.5, 0.875, 0.75, 0.375, 1.0, 0.625, 1.0, 0.625, 1.0, 0.375, 1.0, 0.375, 1.0, 0.625, 1.0, 0.625, 1.0, 0.375, 1.0, 0.375, 1.0, 0.625, 1.0, 0.625, 1.0, 0.375, 1.0, 0.625, 0.25, 0.375, 0.25, 0.375, 0.25, 0.625, 0.25, 0.125, 0.5, 0.125, 0.75, 0.125, 0.75, 0.125, 0.5, 0.625, 0.25, 0.375, 0.25, 0.375, 0.25, 0.625, 0.25, 0.625, 0.25, 0.375, 0.25, 0.375, 0.25, 0.625, 0.25, 0.125, 0.5, 0.125, 0.75, 0.125, 0.75, 0.125, 0.5, 0.875, 0.75, 0.875, 0.5, 0.875, 0.5, 0.875, 0.75, 0.875, 0.75, 0.875, 0.5, 0.875, 0.5, 0.875, 0.75, 0.125, 0.5, 0.125, 0.75, 0.125, 0.75, 0.125, 0.5, 0.875, 0.75, 0.875, 0.5, 0.875, 0.5, 0.875, 0.75, 0.375, 1.0, 0.625, 1.0, 0.625, 1.0, 0.375, 1.0, 0.625, 0.25, 0.375, 0.25, 0.375, 0.25, 0.625, 0.25, 0.375, 1.0, 0.625, 1.0, 0.625, 1.0, 0.375, 1.0, 0.625, 0.25, 0.375, 0.25, 0.375, 0.25, 0.625, 0.25, 0.125, 0.5, 0.125, 0.75, 0.125, 0.75, 0.125, 0.5, 0.875, 0.75, 0.875, 0.5, 0.875, 0.5, 0.875, 0.75, 0.125, 0.5, 0.125, 0.75, 0.125, 0.75, 0.125, 0.5, 0.875, 0.75, 0.875, 0.5, 0.875, 0.5, 0.875, 0.75, 0.375, 1.0, 0.625, 1.0, 0.625, 1.0, 0.375, 1.0, 0.875, 0.5, 0.875, 0.5, 0.875, 0.75, 0.875, 0.75, 0.375, 1.0, 0.625, 1.0, 0.625, 1.0, 0.375, 1.0, 0.625, 0.25, 0.375, 0.25, 0.375, 0.25, 0.625, 0.25, 0.125, 0.5, 0.125, 0.75, 0.125, 0.75, 0.125, 0.5, 0.375, 1.0, 0.625, 1.0, 0.625, 1.0, 0.375, 1.0, 0.125, 0.5, 0.125, 0.75, 0.125, 0.75, 0.125, 0.5, 0.875, 0.75, 0.875, 0.5, 0.875, 0.5, 0.875, 0.75, 0.625, 0.25, 0.375, 0.25, 0.375, 0.25, 0.625, 0.25, 0.125, 0.5, 0.125, 0.75, 0.125, 0.75, 0.125, 0.5, 0.625, 0.25, 0.375, 0.25, 0.375, 0.25, 0.625, 0.25, 0.375, 1.0, 0.625, 1.0, 0.625, 1.0, 0.375, 1.0, 0.625, 0.25, 0.375, 0.25, 0.375, 0.25, 0.625, 0.25, 0.125, 0.5, 0.125, 0.75, 0.125, 0.75, 0.125, 0.5, 0.875, 0.75, 0.875, 0.5, 0.875, 0.5, 0.875, 0.75, 0.125, 0.5, 0.125, 0.75, 0.125, 0.75, 0.125, 0.5, 0.875, 0.75, 0.875, 0.5, 0.875, 0.5, 0.875, 0.75, 0.375, 1.0, 0.625, 1.0, 0.625, 1.0, 0.375, 1.0, 0.875, 0.75, 0.875, 0.5, 0.875, 0.5, 0.875, 0.75, 0.375, 1.0, 0.625, 1.0, 0.625, 1.0, 0.375, 1.0, 0.625, 0.25, 0.375, 0.25, 0.375, 0.25, 0.625, 0.25, 0.125, 0.5, 0.125, 0.75, 0.125, 0.75, 0.125, 0.5, 0.375, 0.25, 0.375, 0.25, 0.625, 0.25, 0.625, 0.25, 0.375, 0.25, 0.375, 1.0, 0.875, 0.75, 0.625, 0.25, 0.625, 1.0, 0.625, 1.0, 0.375, 1.0, 0.375, 1.0, 0.375, 0.75, 0.375, 0.5, 0.375, 0.5, 0.375, 0.75, 0.375, 0.75, 0.375, 0.5, 0.375, 0.5, 0.375, 0.75, 0.625, 0.5, 0.625, 0.75, 0.625, 0.75, 0.625, 0.5, 0.625, 0.75, 0.375, 0.75, 0.375, 0.75, 0.625, 0.75, 0.625, 0.5, 0.625, 0.75, 0.625, 0.75, 0.625, 0.5, 0.625, 0.75, 0.375, 0.75, 0.375, 0.75, 0.625, 0.75, 0.625, 0.5, 0.625, 0.75, 0.625, 0.75, 0.625, 0.5, 0.375, 0.5, 0.625, 0.5, 0.625, 0.5, 0.375, 0.5, 0.375, 0.5, 0.625, 0.5, 0.625, 0.75, 0.375, 0.75, 0.375, 0.5, 0.625, 0.5, 0.625, 0.5, 0.375, 0.5, 0.375, 0.75, 0.375, 0.5, 0.375, 0.5, 0.375, 0.75, 0.625, 0.75, 0.375, 0.75, 0.375, 0.75, 0.625, 0.75])
me_cube_003.materials.append(mat_material_003)
me_cube_003.use_mirror_vertex_groups = False
me_cube_003.update()
me_cube_004 = bpy.data.meshes.new('Cube.004')
me_cube_004.from_pydata([(1.539, -0.7615, -0.7666), (1.539, -0.7615, 0.229), (0.6085, -6.939, -0.7666), (0.6085, -6.939, 0.229), (-1.0, 1.0, -0.7666), (-1.0, 1.0, 0.229), (-0.7665, -6.243, -0.7666), (-0.7665, -6.243, 0.229), (-2.789, -2.27, 0.229), (-1.796, -8.073, 0.229), (-1.796, -8.073, -0.7666), (-2.789, -2.27, -0.7666), (-3.971, -6.094, 0.229), (-2.617, -10.48, 0.229), (-2.617, -10.48, -0.7666), (-3.971, -6.094, -0.7666), (-4.871, -11.09, 0.229), (-3.08, -13.7, 0.229), (-3.08, -13.7, -0.7666), (-4.871, -11.09, -0.7666), (-5.235, -15.66, 0.229), (-3.345, -16.6, 0.229), (-3.345, -16.6, -0.7666), (-5.235, -15.66, -0.7666), (-5.13, -19.68, 0.229), (-3.27, -19.01, 0.229), (-3.27, -19.01, -0.7666), (-5.13, -19.68, -0.7666), (-4.796, -23.27, 0.229), (-3.04, -21.15, 0.229), (-3.04, -21.15, -0.7666), (-4.796, -23.27, -0.7666), (-4.263, -26.48, 0.229), (-2.816, -23.23, 0.229), (-2.816, -23.23, -0.7666), (-4.263, -26.48, -0.7666), (-3.415, -29.57, 0.229), (-2.276, -25.2, 0.229), (-2.276, -25.2, -0.7666), (-3.415, -29.57, -0.7666), (-2.398, -31.29, 0.229), (-1.672, -26.18, 0.229), (-1.672, -26.18, -0.7666), (-2.398, -31.29, -0.7666), (-0.9784, -32.23, 0.229), (-0.7102, -26.9, 0.229), (-0.7102, -26.9, -0.7666), (-0.9784, -32.23, -0.7666), (0.8752, -32.07, 0.21), (0.402, -26.63, 0.1773), (0.402, -26.63, -0.8183), (0.8752, -32.07, -0.7856), (4.663, -16.62, 0.2625), (2.815, -16.94, 0.3344), (2.261, -30.79, 0.2433), (1.361, -25.7, 0.2517), (1.361, -25.7, -0.7439), (2.261, -30.79, -0.7523), (3.41, -28.48, 0.303), (2.057, -24.28, 0.229), (2.057, -24.28, -0.7666), (3.41, -28.48, -0.6926), (4.215, -25.74, 0.2625), (2.551, -22.71, 0.3291), (2.551, -22.71, -0.6665), (4.215, -25.74, -0.7331), (4.615, -21.16, 0.2625), (2.821, -20.06, 0.4079), (2.821, -20.06, -0.5877), (4.615, -21.16, -0.7331), (2.815, -16.94, -0.6612), (4.663, -16.62, -0.7331), (2.783, -3.741, -0.7666), (2.783, -3.741, 0.229), (1.589, -9.698, -0.7666), (1.589, -9.698, 0.229), (4.245, -10.68, -0.7666), (4.245, -10.68, 0.229), (2.419, -13.36, -0.7666), (2.419, -13.36, 0.229), (4.666, -16.6, -0.7666), (4.666, -16.6, 0.229), (2.806, -16.95, -0.7666), (2.806, -16.95, 0.229)], [], [(0, 4, 6, 2), (3, 2, 6, 7), (5, 7, 9, 8), (5, 1, 3, 7), (1, 0, 72, 73), (5, 4, 0, 1), (10, 11, 15, 14), (6, 4, 11, 10), (4, 5, 8, 11), (7, 6, 10, 9), (15, 12, 16, 19), (9, 10, 14, 13), (11, 8, 12, 15), (8, 9, 13, 12), (18, 19, 23, 22), (12, 13, 17, 16), (14, 15, 19, 18), (13, 14, 18, 17), (23, 20, 24, 27), (17, 18, 22, 21), (19, 16, 20, 23), (16, 17, 21, 20), (26, 27, 31, 30), (20, 21, 25, 24), (22, 23, 27, 26), (21, 22, 26, 25), (29, 30, 34, 33), (25, 26, 30, 29), (27, 24, 28, 31), (24, 25, 29, 28), (35, 32, 36, 39), (31, 28, 32, 35), (28, 29, 33, 32), (30, 31, 35, 34), (38, 39, 43, 42), (32, 33, 37, 36), (34, 35, 39, 38), (33, 34, 38, 37), (43, 40, 44, 47), (37, 38, 42, 41), (39, 36, 40, 43), (36, 37, 41, 40), (46, 47, 51, 50), (40, 41, 45, 44), (42, 43, 47, 46), (41, 42, 46, 45), (51, 57, 56, 50), (45, 46, 50, 49), (47, 44, 48, 51), (44, 45, 49, 48), (67, 68, 70, 53), (48, 49, 55, 54), (56, 57, 61, 60), (69, 66, 52, 71), (66, 67, 53, 52), (61, 58, 62, 65), (55, 56, 60, 59), (57, 54, 58, 61), (54, 55, 59, 58), (64, 65, 69, 68), (58, 59, 63, 62), (60, 61, 65, 64), (59, 60, 64, 63), (68, 69, 71, 70), (63, 64, 68, 67), (65, 62, 66, 69), (62, 63, 67, 66), (48, 54, 57, 51), (52, 53, 70, 71), (50, 56, 55, 49), (75, 73, 77, 79), (3, 1, 73, 75), (0, 2, 74, 72), (2, 3, 75, 74), (76, 78, 82, 80), (74, 75, 79, 78), (72, 74, 78, 76), (73, 72, 76, 77), (81, 80, 82, 83), (77, 76, 80, 81), (79, 77, 81, 83), (78, 79, 83, 82)])
_uv = me_cube_004.uv_layers.new(name='UVMap')
_uv.uv.foreach_set('vector', [0.625, 0.5, 0.875, 0.5, 0.875, 0.75, 0.625, 0.75, 0.375, 0.75, 0.625, 0.75, 0.625, 1.0, 0.375, 1.0, 0.125, 0.5, 0.125, 0.75, 0.125, 0.75, 0.125, 0.5, 0.125, 0.5, 0.375, 0.5, 0.375, 0.75, 0.125, 0.75, 0.375, 0.5, 0.625, 0.5, 0.625, 0.5, 0.375, 0.5, 0.375, 0.25, 0.625, 0.25, 0.625, 0.5, 0.375, 0.5, 0.875, 0.75, 0.875, 0.5, 0.875, 0.5, 0.875, 0.75, 0.875, 0.75, 0.875, 0.5, 0.875, 0.5, 0.875, 0.75, 0.625, 0.25, 0.375, 0.25, 0.375, 0.25, 0.625, 0.25, 0.375, 1.0, 0.625, 1.0, 0.625, 1.0, 0.375, 1.0, 0.625, 0.25, 0.375, 0.25, 0.375, 0.25, 0.625, 0.25, 0.375, 1.0, 0.625, 1.0, 0.625, 1.0, 0.375, 1.0, 0.625, 0.25, 0.375, 0.25, 0.375, 0.25, 0.625, 0.25, 0.125, 0.5, 0.125, 0.75, 0.125, 0.75, 0.125, 0.5, 0.875, 0.75, 0.875, 0.5, 0.875, 0.5, 0.875, 0.75, 0.125, 0.5, 0.125, 0.75, 0.125, 0.75, 0.125, 0.5, 0.875, 0.75, 0.875, 0.5, 0.875, 0.5, 0.875, 0.75, 0.375, 1.0, 0.625, 1.0, 0.625, 1.0, 0.375, 1.0, 0.625, 0.25, 0.375, 0.25, 0.375, 0.25, 0.625, 0.25, 0.375, 1.0, 0.625, 1.0, 0.625, 1.0, 0.375, 1.0, 0.625, 0.25, 0.375, 0.25, 0.375, 0.25, 0.625, 0.25, 0.125, 0.5, 0.125, 0.75, 0.125, 0.75, 0.125, 0.5, 0.875, 0.75, 0.875, 0.5, 0.875, 0.5, 0.875, 0.75, 0.125, 0.5, 0.125, 0.75, 0.125, 0.75, 0.125, 0.5, 0.875, 0.75, 0.875, 0.5, 0.875, 0.5, 0.875, 0.75, 0.375, 1.0, 0.625, 1.0, 0.625, 1.0, 0.375, 1.0, 0.375, 1.0, 0.625, 1.0, 0.625, 1.0, 0.375, 1.0, 0.375, 1.0, 0.625, 1.0, 0.625, 1.0, 0.375, 1.0, 0.625, 0.25, 0.375, 0.25, 0.375, 0.25, 0.625, 0.25, 0.125, 0.5, 0.125, 0.75, 0.125, 0.75, 0.125, 0.5, 0.625, 0.25, 0.375, 0.25, 0.375, 0.25, 0.625, 0.25, 0.625, 0.25, 0.375, 0.25, 0.375, 0.25, 0.625, 0.25, 0.125, 0.5, 0.125, 0.75, 0.125, 0.75, 0.125, 0.5, 0.875, 0.75, 0.875, 0.5, 0.875, 0.5, 0.875, 0.75, 0.875, 0.75, 0.875, 0.5, 0.875, 0.5, 0.875, 0.75, 0.125, 0.5, 0.125, 0.75, 0.125, 0.75, 0.125, 0.5, 0.875, 0.75, 0.875, 0.5, 0.875, 0.5, 0.875, 0.75, 0.375, 1.0, 0.625, 1.0, 0.625, 1.0, 0.375, 1.0, 0.625, 0.25, 0.375, 0.25, 0.375, 0.25, 0.625, 0.25, 0.375, 1.0, 0.625, 1.0, 0.625, 1.0, 0.375, 1.0, 0.625, 0.25, 0.375, 0.25, 0.375, 0.25, 0.625, 0.25, 0.125, 0.5, 0.125, 0.75, 0.125, 0.75, 0.125, 0.5, 0.875, 0.75, 0.875, 0.5, 0.875, 0.5, 0.875, 0.75, 0.125, 0.5, 0.125, 0.75, 0.125, 0.75, 0.125, 0.5, 0.875, 0.75, 0.875, 0.5, 0.875, 0.5, 0.875, 0.75, 0.375, 1.0, 0.625, 1.0, 0.625, 1.0, 0.375, 1.0, 0.875, 0.5, 0.875, 0.5, 0.875, 0.75, 0.875, 0.75, 0.375, 1.0, 0.625, 1.0, 0.625, 1.0, 0.375, 1.0, 0.625, 0.25, 0.375, 0.25, 0.375, 0.25, 0.625, 0.25, 0.125, 0.5, 0.125, 0.75, 0.125, 0.75, 0.125, 0.5, 0.375, 1.0, 0.625, 1.0, 0.625, 1.0, 0.375, 1.0, 0.125, 0.5, 0.125, 0.75, 0.125, 0.75, 0.125, 0.5, 0.875, 0.75, 0.875, 0.5, 0.875, 0.5, 0.875, 0.75, 0.625, 0.25, 0.375, 0.25, 0.375, 0.25, 0.625, 0.25, 0.125, 0.5, 0.125, 0.75, 0.125, 0.75, 0.125, 0.5, 0.625, 0.25, 0.375, 0.25, 0.375, 0.25, 0.625, 0.25, 0.375, 1.0, 0.625, 1.0, 0.625, 1.0, 0.375, 1.0, 0.625, 0.25, 0.375, 0.25, 0.375, 0.25, 0.625, 0.25, 0.125, 0.5, 0.125, 0.75, 0.125, 0.75, 0.125, 0.5, 0.875, 0.75, 0.875, 0.5, 0.875, 0.5, 0.875, 0.75, 0.125, 0.5, 0.125, 0.75, 0.125, 0.75, 0.125, 0.5, 0.875, 0.75, 0.875, 0.5, 0.875, 0.5, 0.875, 0.75, 0.375, 1.0, 0.625, 1.0, 0.625, 1.0, 0.375, 1.0, 0.875, 0.75, 0.875, 0.5, 0.875, 0.5, 0.875, 0.75, 0.375, 1.0, 0.625, 1.0, 0.625, 1.0, 0.375, 1.0, 0.625, 0.25, 0.375, 0.25, 0.375, 0.25, 0.625, 0.25, 0.125, 0.5, 0.125, 0.75, 0.125, 0.75, 0.125, 0.5, 0.375, 0.25, 0.375, 0.25, 0.625, 0.25, 0.625, 0.25, 0.375, 0.25, 0.375, 1.0, 0.875, 0.75, 0.625, 0.25, 0.625, 1.0, 0.625, 1.0, 0.375, 1.0, 0.375, 1.0, 0.375, 0.75, 0.375, 0.5, 0.375, 0.5, 0.375, 0.75, 0.375, 0.75, 0.375, 0.5, 0.375, 0.5, 0.375, 0.75, 0.625, 0.5, 0.625, 0.75, 0.625, 0.75, 0.625, 0.5, 0.625, 0.75, 0.375, 0.75, 0.375, 0.75, 0.625, 0.75, 0.625, 0.5, 0.625, 0.75, 0.625, 0.75, 0.625, 0.5, 0.625, 0.75, 0.375, 0.75, 0.375, 0.75, 0.625, 0.75, 0.625, 0.5, 0.625, 0.75, 0.625, 0.75, 0.625, 0.5, 0.375, 0.5, 0.625, 0.5, 0.625, 0.5, 0.375, 0.5, 0.375, 0.5, 0.625, 0.5, 0.625, 0.75, 0.375, 0.75, 0.375, 0.5, 0.625, 0.5, 0.625, 0.5, 0.375, 0.5, 0.375, 0.75, 0.375, 0.5, 0.375, 0.5, 0.375, 0.75, 0.625, 0.75, 0.375, 0.75, 0.375, 0.75, 0.625, 0.75])
me_cube_004.materials.append(mat_material_004)
me_cube_004.use_mirror_vertex_groups = False
me_cube_004.update()
me_cube_005 = bpy.data.meshes.new('Cube.005')
me_cube_005.from_pydata([(-1.0, -1.0, -1.0), (-1.0, -1.0, 22.69), (-1.0, 1.0, -1.0), (-1.0, 1.0, 22.69), (1.0, -1.0, -1.0), (1.0, -1.0, 22.69), (1.0, 1.0, -1.0), (1.0, 1.0, 22.69)], [], [(0, 1, 3, 2), (2, 3, 7, 6), (6, 7, 5, 4), (4, 5, 1, 0), (2, 6, 4, 0), (7, 3, 1, 5)])
_uv = me_cube_005.uv_layers.new(name='UVMap')
_uv.uv.foreach_set('vector', [0.375, 0.0, 0.625, 0.0, 0.625, 0.25, 0.375, 0.25, 0.375, 0.25, 0.625, 0.25, 0.625, 0.5, 0.375, 0.5, 0.375, 0.5, 0.625, 0.5, 0.625, 0.75, 0.375, 0.75, 0.375, 0.75, 0.625, 0.75, 0.625, 1.0, 0.375, 1.0, 0.125, 0.5, 0.375, 0.5, 0.375, 0.75, 0.125, 0.75, 0.625, 0.5, 0.875, 0.5, 0.875, 0.75, 0.625, 0.75])
me_cube_005.update()
me_cube_007 = bpy.data.meshes.new('Cube.007')
me_cube_007.from_pydata([(-1.0, -1.0, -1.0), (-1.0, -1.0, 22.69), (-1.0, 1.0, -1.0), (-1.0, 1.0, 22.69), (1.0, -1.0, -1.0), (1.0, -1.0, 22.69), (1.0, 1.0, -1.0), (1.0, 1.0, 22.69)], [], [(0, 1, 3, 2), (2, 3, 7, 6), (6, 7, 5, 4), (4, 5, 1, 0), (2, 6, 4, 0), (7, 3, 1, 5)])
_uv = me_cube_007.uv_layers.new(name='UVMap')
_uv.uv.foreach_set('vector', [0.375, 0.0, 0.625, 0.0, 0.625, 0.25, 0.375, 0.25, 0.375, 0.25, 0.625, 0.25, 0.625, 0.5, 0.375, 0.5, 0.375, 0.5, 0.625, 0.5, 0.625, 0.75, 0.375, 0.75, 0.375, 0.75, 0.625, 0.75, 0.625, 1.0, 0.375, 1.0, 0.125, 0.5, 0.375, 0.5, 0.375, 0.75, 0.125, 0.75, 0.625, 0.5, 0.875, 0.5, 0.875, 0.75, 0.625, 0.75])
me_cube_007.update()
me_cylinder = bpy.data.meshes.new('Cylinder')
me_cylinder.from_pydata([(0.0, 1.0, -34.13), (0.0, 1.0, 1.0), (0.1951, 0.9808, -34.13), (0.1951, 0.9808, 1.0), (0.3827, 0.9239, -34.13), (0.3827, 0.9239, 1.0), (0.5556, 0.8315, -34.13), (0.5556, 0.8315, 1.0), (0.7071, 0.7071, -34.13), (0.7071, 0.7071, 1.0), (0.8315, 0.5556, -34.13), (0.8315, 0.5556, 1.0), (0.9239, 0.3827, -34.13), (0.9239, 0.3827, 1.0), (0.9808, 0.1951, -34.13), (0.9808, 0.1951, 1.0), (1.0, 0.0, -34.13), (1.0, 0.0, 1.0), (0.9808, -0.1951, -34.13), (0.9808, -0.1951, 1.0), (0.9239, -0.3827, -34.13), (0.9239, -0.3827, 1.0), (0.8315, -0.5556, -34.13), (0.8315, -0.5556, 1.0), (0.7071, -0.7071, -34.13), (0.7071, -0.7071, 1.0), (0.5556, -0.8315, -34.13), (0.5556, -0.8315, 1.0), (0.3827, -0.9239, -34.13), (0.3827, -0.9239, 1.0), (0.1951, -0.9808, -34.13), (0.1951, -0.9808, 1.0), (0.0, -1.0, -34.13), (0.0, -1.0, 1.0), (-0.1951, -0.9808, -34.13), (-0.1951, -0.9808, 1.0), (-0.3827, -0.9239, -34.13), (-0.3827, -0.9239, 1.0), (-0.5556, -0.8315, -34.13), (-0.5556, -0.8315, 1.0), (-0.7071, -0.7071, -34.13), (-0.7071, -0.7071, 1.0), (-0.8315, -0.5556, -34.13), (-0.8315, -0.5556, 1.0), (-0.9239, -0.3827, -34.13), (-0.9239, -0.3827, 1.0), (-0.9808, -0.1951, -34.13), (-0.9808, -0.1951, 1.0), (-1.0, 0.0, -34.13), (-1.0, 0.0, 1.0), (-0.9808, 0.1951, -34.13), (-0.9808, 0.1951, 1.0), (-0.9239, 0.3827, -34.13), (-0.9239, 0.3827, 1.0), (-0.8315, 0.5556, -34.13), (-0.8315, 0.5556, 1.0), (-0.7071, 0.7071, -34.13), (-0.7071, 0.7071, 1.0), (-0.5556, 0.8315, -34.13), (-0.5556, 0.8315, 1.0), (-0.3827, 0.9239, -34.13), (-0.3827, 0.9239, 1.0), (-0.1951, 0.9808, -34.13), (-0.1951, 0.9808, 1.0)], [], [(0, 1, 3, 2), (2, 3, 5, 4), (4, 5, 7, 6), (6, 7, 9, 8), (8, 9, 11, 10), (10, 11, 13, 12), (12, 13, 15, 14), (14, 15, 17, 16), (16, 17, 19, 18), (18, 19, 21, 20), (20, 21, 23, 22), (22, 23, 25, 24), (24, 25, 27, 26), (26, 27, 29, 28), (28, 29, 31, 30), (30, 31, 33, 32), (32, 33, 35, 34), (34, 35, 37, 36), (36, 37, 39, 38), (38, 39, 41, 40), (40, 41, 43, 42), (42, 43, 45, 44), (44, 45, 47, 46), (46, 47, 49, 48), (48, 49, 51, 50), (50, 51, 53, 52), (52, 53, 55, 54), (54, 55, 57, 56), (56, 57, 59, 58), (58, 59, 61, 60), (3, 1, 63, 61, 59, 57, 55, 53, 51, 49, 47, 45, 43, 41, 39, 37, 35, 33, 31, 29, 27, 25, 23, 21, 19, 17, 15, 13, 11, 9, 7, 5), (60, 61, 63, 62), (62, 63, 1, 0), (0, 2, 4, 6, 8, 10, 12, 14, 16, 18, 20, 22, 24, 26, 28, 30, 32, 34, 36, 38, 40, 42, 44, 46, 48, 50, 52, 54, 56, 58, 60, 62)])
_uv = me_cylinder.uv_layers.new(name='UVMap')
_uv.uv.foreach_set('vector', [1.0, 0.5, 1.0, 1.0, 0.9688, 1.0, 0.9688, 0.5, 0.9688, 0.5, 0.9688, 1.0, 0.9375, 1.0, 0.9375, 0.5, 0.9375, 0.5, 0.9375, 1.0, 0.9062, 1.0, 0.9062, 0.5, 0.9062, 0.5, 0.9062, 1.0, 0.875, 1.0, 0.875, 0.5, 0.875, 0.5, 0.875, 1.0, 0.8438, 1.0, 0.8438, 0.5, 0.8438, 0.5, 0.8438, 1.0, 0.8125, 1.0, 0.8125, 0.5, 0.8125, 0.5, 0.8125, 1.0, 0.7812, 1.0, 0.7812, 0.5, 0.7812, 0.5, 0.7812, 1.0, 0.75, 1.0, 0.75, 0.5, 0.75, 0.5, 0.75, 1.0, 0.7188, 1.0, 0.7188, 0.5, 0.7188, 0.5, 0.7188, 1.0, 0.6875, 1.0, 0.6875, 0.5, 0.6875, 0.5, 0.6875, 1.0, 0.6562, 1.0, 0.6562, 0.5, 0.6562, 0.5, 0.6562, 1.0, 0.625, 1.0, 0.625, 0.5, 0.625, 0.5, 0.625, 1.0, 0.5938, 1.0, 0.5938, 0.5, 0.5938, 0.5, 0.5938, 1.0, 0.5625, 1.0, 0.5625, 0.5, 0.5625, 0.5, 0.5625, 1.0, 0.5312, 1.0, 0.5312, 0.5, 0.5312, 0.5, 0.5312, 1.0, 0.5, 1.0, 0.5, 0.5, 0.5, 0.5, 0.5, 1.0, 0.4688, 1.0, 0.4688, 0.5, 0.4688, 0.5, 0.4688, 1.0, 0.4375, 1.0, 0.4375, 0.5, 0.4375, 0.5, 0.4375, 1.0, 0.4062, 1.0, 0.4062, 0.5, 0.4062, 0.5, 0.4062, 1.0, 0.375, 1.0, 0.375, 0.5, 0.375, 0.5, 0.375, 1.0, 0.3438, 1.0, 0.3438, 0.5, 0.3438, 0.5, 0.3438, 1.0, 0.3125, 1.0, 0.3125, 0.5, 0.3125, 0.5, 0.3125, 1.0, 0.2812, 1.0, 0.2812, 0.5, 0.2812, 0.5, 0.2812, 1.0, 0.25, 1.0, 0.25, 0.5, 0.25, 0.5, 0.25, 1.0, 0.2188, 1.0, 0.2188, 0.5, 0.2188, 0.5, 0.2188, 1.0, 0.1875, 1.0, 0.1875, 0.5, 0.1875, 0.5, 0.1875, 1.0, 0.1562, 1.0, 0.1562, 0.5, 0.1562, 0.5, 0.1562, 1.0, 0.125, 1.0, 0.125, 0.5, 0.125, 0.5, 0.125, 1.0, 0.09375, 1.0, 0.09375, 0.5, 0.09375, 0.5, 0.09375, 1.0, 0.0625, 1.0, 0.0625, 0.5, 0.2968, 0.4854, 0.25, 0.49, 0.2032, 0.4854, 0.1582, 0.4717, 0.1167, 0.4496, 0.08029, 0.4197, 0.05045, 0.3833, 0.02827, 0.3418, 0.01461, 0.2968, 0.01, 0.25, 0.01461, 0.2032, 0.02827, 0.1582, 0.05045, 0.1167, 0.08029, 0.08029, 0.1167, 0.05045, 0.1582, 0.02827, 0.2032, 0.01461, 0.25, 0.01, 0.2968, 0.01461, 0.3418, 0.02827, 0.3833, 0.05045, 0.4197, 0.08029, 0.4496, 0.1167, 0.4717, 0.1582, 0.4854, 0.2032, 0.49, 0.25, 0.4854, 0.2968, 0.4717, 0.3418, 0.4496, 0.3833, 0.4197, 0.4197, 0.3833, 0.4496, 0.3418, 0.4717, 0.0625, 0.5, 0.0625, 1.0, 0.03125, 1.0, 0.03125, 0.5, 0.03125, 0.5, 0.03125, 1.0, 0.0, 1.0, 0.0, 0.5, 0.75, 0.49, 0.7968, 0.4854, 0.8418, 0.4717, 0.8833, 0.4496, 0.9197, 0.4197, 0.9496, 0.3833, 0.9717, 0.3418, 0.9854, 0.2968, 0.99, 0.25, 0.9854, 0.2032, 0.9717, 0.1582, 0.9496, 0.1167, 0.9197, 0.08029, 0.8833, 0.05045, 0.8418, 0.02827, 0.7968, 0.01461, 0.75, 0.01, 0.7032, 0.01461, 0.6582, 0.02827, 0.6167, 0.05045, 0.5803, 0.08029, 0.5504, 0.1167, 0.5283, 0.1582, 0.5146, 0.2032, 0.51, 0.25, 0.5146, 0.2968, 0.5283, 0.3418, 0.5504, 0.3833, 0.5803, 0.4197, 0.6167, 0.4496, 0.6582, 0.4717, 0.7032, 0.4854])
me_cylinder.update()
me_cube_008 = bpy.data.meshes.new('Cube.008')
me_cube_008.from_pydata([(-1.0, -1.0, -1.0), (-1.0, -1.0, 22.69), (-1.0, 1.0, -1.0), (-1.0, 1.0, 22.69), (1.0, -1.0, -1.0), (1.0, -1.0, 22.69), (1.0, 1.0, -1.0), (1.0, 1.0, 22.69)], [], [(0, 1, 3, 2), (2, 3, 7, 6), (6, 7, 5, 4), (4, 5, 1, 0), (2, 6, 4, 0), (7, 3, 1, 5)])
_uv = me_cube_008.uv_layers.new(name='UVMap')
_uv.uv.foreach_set('vector', [0.375, 0.0, 0.625, 0.0, 0.625, 0.25, 0.375, 0.25, 0.375, 0.25, 0.625, 0.25, 0.625, 0.5, 0.375, 0.5, 0.375, 0.5, 0.625, 0.5, 0.625, 0.75, 0.375, 0.75, 0.375, 0.75, 0.625, 0.75, 0.625, 1.0, 0.375, 1.0, 0.125, 0.5, 0.375, 0.5, 0.375, 0.75, 0.125, 0.75, 0.625, 0.5, 0.875, 0.5, 0.875, 0.75, 0.625, 0.75])
me_cube_008.update()
me_cylinder_001 = bpy.data.meshes.new('Cylinder.001')
me_cylinder_001.from_pydata([(0.0, 1.0, -34.13), (0.0, 1.0, 1.0), (0.1951, 0.9808, -34.13), (0.1951, 0.9808, 1.0), (0.3827, 0.9239, -34.13), (0.3827, 0.9239, 1.0), (0.5556, 0.8315, -34.13), (0.5556, 0.8315, 1.0), (0.7071, 0.7071, -34.13), (0.7071, 0.7071, 1.0), (0.8315, 0.5556, -34.13), (0.8315, 0.5556, 1.0), (0.9239, 0.3827, -34.13), (0.9239, 0.3827, 1.0), (0.9808, 0.1951, -34.13), (0.9808, 0.1951, 1.0), (1.0, 0.0, -34.13), (1.0, 0.0, 1.0), (0.9808, -0.1951, -34.13), (0.9808, -0.1951, 1.0), (0.9239, -0.3827, -34.13), (0.9239, -0.3827, 1.0), (0.8315, -0.5556, -34.13), (0.8315, -0.5556, 1.0), (0.7071, -0.7071, -34.13), (0.7071, -0.7071, 1.0), (0.5556, -0.8315, -34.13), (0.5556, -0.8315, 1.0), (0.3827, -0.9239, -34.13), (0.3827, -0.9239, 1.0), (0.1951, -0.9808, -34.13), (0.1951, -0.9808, 1.0), (0.0, -1.0, -34.13), (0.0, -1.0, 1.0), (-0.1951, -0.9808, -34.13), (-0.1951, -0.9808, 1.0), (-0.3827, -0.9239, -34.13), (-0.3827, -0.9239, 1.0), (-0.5556, -0.8315, -34.13), (-0.5556, -0.8315, 1.0), (-0.7071, -0.7071, -34.13), (-0.7071, -0.7071, 1.0), (-0.8315, -0.5556, -34.13), (-0.8315, -0.5556, 1.0), (-0.9239, -0.3827, -34.13), (-0.9239, -0.3827, 1.0), (-0.9808, -0.1951, -34.13), (-0.9808, -0.1951, 1.0), (-1.0, 0.0, -34.13), (-1.0, 0.0, 1.0), (-0.9808, 0.1951, -34.13), (-0.9808, 0.1951, 1.0), (-0.9239, 0.3827, -34.13), (-0.9239, 0.3827, 1.0), (-0.8315, 0.5556, -34.13), (-0.8315, 0.5556, 1.0), (-0.7071, 0.7071, -34.13), (-0.7071, 0.7071, 1.0), (-0.5556, 0.8315, -34.13), (-0.5556, 0.8315, 1.0), (-0.3827, 0.9239, -34.13), (-0.3827, 0.9239, 1.0), (-0.1951, 0.9808, -34.13), (-0.1951, 0.9808, 1.0)], [], [(0, 1, 3, 2), (2, 3, 5, 4), (4, 5, 7, 6), (6, 7, 9, 8), (8, 9, 11, 10), (10, 11, 13, 12), (12, 13, 15, 14), (14, 15, 17, 16), (16, 17, 19, 18), (18, 19, 21, 20), (20, 21, 23, 22), (22, 23, 25, 24), (24, 25, 27, 26), (26, 27, 29, 28), (28, 29, 31, 30), (30, 31, 33, 32), (32, 33, 35, 34), (34, 35, 37, 36), (36, 37, 39, 38), (38, 39, 41, 40), (40, 41, 43, 42), (42, 43, 45, 44), (44, 45, 47, 46), (46, 47, 49, 48), (48, 49, 51, 50), (50, 51, 53, 52), (52, 53, 55, 54), (54, 55, 57, 56), (56, 57, 59, 58), (58, 59, 61, 60), (3, 1, 63, 61, 59, 57, 55, 53, 51, 49, 47, 45, 43, 41, 39, 37, 35, 33, 31, 29, 27, 25, 23, 21, 19, 17, 15, 13, 11, 9, 7, 5), (60, 61, 63, 62), (62, 63, 1, 0), (0, 2, 4, 6, 8, 10, 12, 14, 16, 18, 20, 22, 24, 26, 28, 30, 32, 34, 36, 38, 40, 42, 44, 46, 48, 50, 52, 54, 56, 58, 60, 62)])
_uv = me_cylinder_001.uv_layers.new(name='UVMap')
_uv.uv.foreach_set('vector', [1.0, 0.5, 1.0, 1.0, 0.9688, 1.0, 0.9688, 0.5, 0.9688, 0.5, 0.9688, 1.0, 0.9375, 1.0, 0.9375, 0.5, 0.9375, 0.5, 0.9375, 1.0, 0.9062, 1.0, 0.9062, 0.5, 0.9062, 0.5, 0.9062, 1.0, 0.875, 1.0, 0.875, 0.5, 0.875, 0.5, 0.875, 1.0, 0.8438, 1.0, 0.8438, 0.5, 0.8438, 0.5, 0.8438, 1.0, 0.8125, 1.0, 0.8125, 0.5, 0.8125, 0.5, 0.8125, 1.0, 0.7812, 1.0, 0.7812, 0.5, 0.7812, 0.5, 0.7812, 1.0, 0.75, 1.0, 0.75, 0.5, 0.75, 0.5, 0.75, 1.0, 0.7188, 1.0, 0.7188, 0.5, 0.7188, 0.5, 0.7188, 1.0, 0.6875, 1.0, 0.6875, 0.5, 0.6875, 0.5, 0.6875, 1.0, 0.6562, 1.0, 0.6562, 0.5, 0.6562, 0.5, 0.6562, 1.0, 0.625, 1.0, 0.625, 0.5, 0.625, 0.5, 0.625, 1.0, 0.5938, 1.0, 0.5938, 0.5, 0.5938, 0.5, 0.5938, 1.0, 0.5625, 1.0, 0.5625, 0.5, 0.5625, 0.5, 0.5625, 1.0, 0.5312, 1.0, 0.5312, 0.5, 0.5312, 0.5, 0.5312, 1.0, 0.5, 1.0, 0.5, 0.5, 0.5, 0.5, 0.5, 1.0, 0.4688, 1.0, 0.4688, 0.5, 0.4688, 0.5, 0.4688, 1.0, 0.4375, 1.0, 0.4375, 0.5, 0.4375, 0.5, 0.4375, 1.0, 0.4062, 1.0, 0.4062, 0.5, 0.4062, 0.5, 0.4062, 1.0, 0.375, 1.0, 0.375, 0.5, 0.375, 0.5, 0.375, 1.0, 0.3438, 1.0, 0.3438, 0.5, 0.3438, 0.5, 0.3438, 1.0, 0.3125, 1.0, 0.3125, 0.5, 0.3125, 0.5, 0.3125, 1.0, 0.2812, 1.0, 0.2812, 0.5, 0.2812, 0.5, 0.2812, 1.0, 0.25, 1.0, 0.25, 0.5, 0.25, 0.5, 0.25, 1.0, 0.2188, 1.0, 0.2188, 0.5, 0.2188, 0.5, 0.2188, 1.0, 0.1875, 1.0, 0.1875, 0.5, 0.1875, 0.5, 0.1875, 1.0, 0.1562, 1.0, 0.1562, 0.5, 0.1562, 0.5, 0.1562, 1.0, 0.125, 1.0, 0.125, 0.5, 0.125, 0.5, 0.125, 1.0, 0.09375, 1.0, 0.09375, 0.5, 0.09375, 0.5, 0.09375, 1.0, 0.0625, 1.0, 0.0625, 0.5, 0.2968, 0.4854, 0.25, 0.49, 0.2032, 0.4854, 0.1582, 0.4717, 0.1167, 0.4496, 0.08029, 0.4197, 0.05045, 0.3833, 0.02827, 0.3418, 0.01461, 0.2968, 0.01, 0.25, 0.01461, 0.2032, 0.02827, 0.1582, 0.05045, 0.1167, 0.08029, 0.08029, 0.1167, 0.05045, 0.1582, 0.02827, 0.2032, 0.01461, 0.25, 0.01, 0.2968, 0.01461, 0.3418, 0.02827, 0.3833, 0.05045, 0.4197, 0.08029, 0.4496, 0.1167, 0.4717, 0.1582, 0.4854, 0.2032, 0.49, 0.25, 0.4854, 0.2968, 0.4717, 0.3418, 0.4496, 0.3833, 0.4197, 0.4197, 0.3833, 0.4496, 0.3418, 0.4717, 0.0625, 0.5, 0.0625, 1.0, 0.03125, 1.0, 0.03125, 0.5, 0.03125, 0.5, 0.03125, 1.0, 0.0, 1.0, 0.0, 0.5, 0.75, 0.49, 0.7968, 0.4854, 0.8418, 0.4717, 0.8833, 0.4496, 0.9197, 0.4197, 0.9496, 0.3833, 0.9717, 0.3418, 0.9854, 0.2968, 0.99, 0.25, 0.9854, 0.2032, 0.9717, 0.1582, 0.9496, 0.1167, 0.9197, 0.08029, 0.8833, 0.05045, 0.8418, 0.02827, 0.7968, 0.01461, 0.75, 0.01, 0.7032, 0.01461, 0.6582, 0.02827, 0.6167, 0.05045, 0.5803, 0.08029, 0.5504, 0.1167, 0.5283, 0.1582, 0.5146, 0.2032, 0.51, 0.25, 0.5146, 0.2968, 0.5283, 0.3418, 0.5504, 0.3833, 0.5803, 0.4197, 0.6167, 0.4496, 0.6582, 0.4717, 0.7032, 0.4854])
me_cylinder_001.update()
me_cube_006 = bpy.data.meshes.new('Cube.006')
me_cube_006.from_pydata([(-1.0, -1.0, -1.0), (-1.0, -1.0, 22.69), (-1.0, 1.0, -1.0), (-1.0, 1.0, 22.69), (1.0, -1.0, -1.0), (1.0, -1.0, 22.69), (1.0, 1.0, -1.0), (1.0, 1.0, 22.69)], [], [(0, 1, 3, 2), (2, 3, 7, 6), (6, 7, 5, 4), (4, 5, 1, 0), (2, 6, 4, 0), (7, 3, 1, 5)])
_uv = me_cube_006.uv_layers.new(name='UVMap')
_uv.uv.foreach_set('vector', [0.375, 0.0, 0.625, 0.0, 0.625, 0.25, 0.375, 0.25, 0.375, 0.25, 0.625, 0.25, 0.625, 0.5, 0.375, 0.5, 0.375, 0.5, 0.625, 0.5, 0.625, 0.75, 0.375, 0.75, 0.375, 0.75, 0.625, 0.75, 0.625, 1.0, 0.375, 1.0, 0.125, 0.5, 0.375, 0.5, 0.375, 0.75, 0.125, 0.75, 0.625, 0.5, 0.875, 0.5, 0.875, 0.75, 0.625, 0.75])
me_cube_006.update()
me_cube_009 = bpy.data.meshes.new('Cube.009')
me_cube_009.from_pydata([(-7.601, -5.004, -1.0), (-7.601, -5.004, 22.69), (-1.0, 1.0, -1.0), (-1.0, 1.0, 22.69), (8.831, -4.309, -1.0), (8.831, -4.309, 22.69), (1.0, 1.0, -1.0), (1.0, 1.0, 22.69)], [], [(0, 1, 3, 2), (2, 3, 7, 6), (6, 7, 5, 4), (4, 5, 1, 0), (2, 6, 4, 0), (7, 3, 1, 5)])
_uv = me_cube_009.uv_layers.new(name='UVMap')
_uv.uv.foreach_set('vector', [0.375, 0.0, 0.625, 0.0, 0.625, 0.25, 0.375, 0.25, 0.375, 0.25, 0.625, 0.25, 0.625, 0.5, 0.375, 0.5, 0.375, 0.5, 0.625, 0.5, 0.625, 0.75, 0.375, 0.75, 0.375, 0.75, 0.625, 0.75, 0.625, 1.0, 0.375, 1.0, 0.125, 0.5, 0.375, 0.5, 0.375, 0.75, 0.125, 0.75, 0.625, 0.5, 0.875, 0.5, 0.875, 0.75, 0.625, 0.75])
me_cube_009.update()

# ---- objects
ob_cube = bpy.data.objects.new('Cube', me_cube)
ob_light = bpy.data.objects.new('Light', light_light)
ob_camera = bpy.data.objects.new('Camera', cam_camera)
ob_plane = bpy.data.objects.new('Plane', me_plane)
ob_cube_001 = bpy.data.objects.new('Cube.001', me_cube_002)
ob_cube_002 = bpy.data.objects.new('Cube.002', me_cube_003)
ob_cube_003 = bpy.data.objects.new('Cube.003', me_cube_004)
ob_cube_004 = bpy.data.objects.new('Cube.004', me_cube_005)
ob_cube_006 = bpy.data.objects.new('Cube.006', me_cube_007)
ob_cylinder = bpy.data.objects.new('Cylinder', me_cylinder)
ob_cube_005 = bpy.data.objects.new('Cube.005', me_cube_008)
ob_cylinder_001 = bpy.data.objects.new('Cylinder.001', me_cylinder_001)
ob_cube_007 = bpy.data.objects.new('Cube.007', me_cube_006)
ob_cube_008 = bpy.data.objects.new('Cube.008', me_cube_009)

# ---- transforms, parenting, visibility, modifiers, constraints
ob_cube.location = (0.1614, -1.235, 0.09776)
ob_cube.scale = (0.09403, -0.02864, 0.1147)
ob_cube.lock_rotations_4d = False
ob_cube.empty_display_type = 'ARROWS'
ob_cube.lineart.crease_threshold = 0.0
ob_light.location = (4.076, 1.005, 5.904)
ob_light.rotation_euler = (0.6503, 0.05522, 1.866)
ob_light.lock_rotations_4d = False
ob_light.empty_display_type = 'ARROWS'
ob_light.color = (0.0, 0.0, 0.0, 0.0)
ob_light.lineart.crease_threshold = 0.0
ob_camera.location = (7.359, -6.926, 4.958)
ob_camera.rotation_euler = (1.109, 0.0, 0.8149)
ob_camera.lock_rotations_4d = False
ob_camera.empty_display_type = 'ARROWS'
ob_camera.color = (0.0, 0.0, 0.0, 0.0)
ob_camera.display_type = 'WIRE'
ob_camera.lineart.crease_threshold = 0.0
ob_plane.location = (0.0, 0.0, 0.0)
ob_plane.scale = (5.494, 5.494, 5.494)
ob_cube_001.location = (0.1668, -1.211, 0.2966)
ob_cube_001.scale = (0.08958, -0.02728, 0.1093)
ob_cube_001.lock_rotations_4d = False
ob_cube_001.empty_display_type = 'ARROWS'
ob_cube_001.lineart.crease_threshold = 0.0
ob_cube_002.location = (0.4069, -1.141, 0.5054)
ob_cube_002.rotation_euler = (0.0, 0.0, 0.5061)
ob_cube_002.scale = (0.08958, -0.02728, 0.1093)
ob_cube_002.lock_rotations_4d = False
ob_cube_002.empty_display_type = 'ARROWS'
ob_cube_002.lineart.crease_threshold = 0.0
ob_cube_003.location = (0.1614, -1.235, 0.5337)
ob_cube_003.scale = (0.09403, -0.02864, 0.1147)
ob_cube_003.lock_rotations_4d = False
ob_cube_003.empty_display_type = 'ARROWS'
ob_cube_003.lineart.crease_threshold = 0.0
ob_cube_004.location = (0.08682, -0.03097, 0.6159)
ob_cube_004.scale = (0.05226, 0.01839, 0.0154)
ob_cube_006.location = (0.08682, -1.391, -2.503e-05)
ob_cube_006.scale = (0.05226, 0.05226, 0.06154)
ob_cylinder.location = (0.08682, -1.466, 0.8733)
ob_cylinder.rotation_euler = (1.571, 0.0, 0.0)
ob_cylinder.scale = (-0.025, -0.025, 0.04444)
ob_cube_005.location = (0.08682, -0.1682, -2.503e-05)
ob_cube_005.scale = (0.05226, 0.05226, 0.06132)
ob_cylinder_001.location = (0.09054, -0.05606, 0.6347)
ob_cylinder_001.rotation_euler = (1.571, 0.0, 0.0)
ob_cylinder_001.scale = (-0.025, -0.025, 0.005796)
ob_cube_007.location = (0.08682, 0.01978, 1.419)
ob_cube_007.rotation_euler = (1.571, 0.0, 0.0)
ob_cube_007.scale = (0.05226, 0.05226, 0.07369)
ob_cube_008.location = (0.08682, -0.1645, 1.373)
ob_cube_008.rotation_euler = (1.571, 0.0, 0.0)
ob_cube_008.scale = (0.04001, 0.05226, 0.05655)

# ---- collection membership
col_collection.objects.link(ob_cube)
col_collection.objects.link(ob_light)
col_collection.objects.link(ob_camera)
col_collection.objects.link(ob_plane)
col_collection.objects.link(ob_cube_001)
col_collection.objects.link(ob_cube_002)
col_collection.objects.link(ob_cube_003)
col_collection.objects.link(ob_cube_004)
col_collection.objects.link(ob_cube_006)
col_collection.objects.link(ob_cylinder)
col_collection.objects.link(ob_cube_005)
col_collection.objects.link(ob_cylinder_001)
col_collection.objects.link(ob_cube_007)
col_collection.objects.link(ob_cube_008)

# ---- scene / render settings (as saved in the file)
scene.camera = ob_camera
scene.frame_start = 1; scene.frame_end = 250; scene.frame_set(0)
scene.render.engine = 'BLENDER_EEVEE_NEXT'
scene.cycles.sampling_pattern = 'TABULATED_SOBOL'
scene.view_settings.view_transform = 'Filmic'
bpy.context.view_layer.update()
